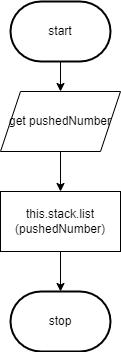

The diagram above was exported from draw.io. Its source (the exported page's mxGraphModel, read from the mxfile embedded in the PNG):
<mxGraphModel dx="434" dy="389" grid="1" gridSize="10" guides="1" tooltips="1" connect="1" arrows="1" fold="1" page="1" pageScale="1" pageWidth="827" pageHeight="1169" math="0" shadow="0">
  <root>
    <mxCell id="0" />
    <mxCell id="1" parent="0" />
    <mxCell id="2" style="edgeStyle=none;html=1;" edge="1" parent="1" target="5">
      <mxGeometry relative="1" as="geometry">
        <mxPoint x="370" y="200" as="targetPoint" />
        <mxPoint x="370" y="150" as="sourcePoint" />
      </mxGeometry>
    </mxCell>
    <mxCell id="4" style="edgeStyle=none;html=1;" edge="1" parent="1" source="5" target="7">
      <mxGeometry relative="1" as="geometry">
        <mxPoint x="370" y="300" as="targetPoint" />
      </mxGeometry>
    </mxCell>
    <mxCell id="5" value="get pushedNumber" style="shape=parallelogram;perimeter=parallelogramPerimeter;whiteSpace=wrap;html=1;fixedSize=1;" vertex="1" parent="1">
      <mxGeometry x="310" y="190" width="120" height="60" as="geometry" />
    </mxCell>
    <mxCell id="6" style="edgeStyle=none;html=1;entryX=0.5;entryY=0;entryDx=0;entryDy=0;" edge="1" parent="1" source="7">
      <mxGeometry relative="1" as="geometry">
        <mxPoint x="370" y="390" as="targetPoint" />
      </mxGeometry>
    </mxCell>
    <mxCell id="7" value="this.stack.list&lt;br&gt;(pushedNumber)" style="rounded=0;whiteSpace=wrap;html=1;" vertex="1" parent="1">
      <mxGeometry x="310" y="290" width="120" height="60" as="geometry" />
    </mxCell>
    <mxCell id="9" value="start" style="strokeWidth=2;html=1;shape=mxgraph.flowchart.terminator;whiteSpace=wrap;" vertex="1" parent="1">
      <mxGeometry x="320" y="100" width="100" height="60" as="geometry" />
    </mxCell>
    <mxCell id="10" value="stop" style="strokeWidth=2;html=1;shape=mxgraph.flowchart.terminator;whiteSpace=wrap;" vertex="1" parent="1">
      <mxGeometry x="320" y="390" width="100" height="60" as="geometry" />
    </mxCell>
  </root>
</mxGraphModel>